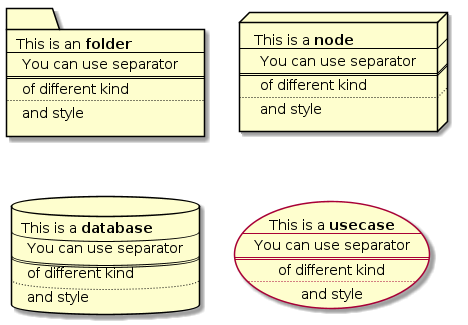

The diagram above was rendered by PlantUML. Its source (embedded in the PNG):
@startuml
folder folder [
This is an <b>folder
----
You can use separator
====
of different kind
....
and style
]

node node [
This is a <b>node
----
You can use separator
====
of different kind
....
and style
]

database database [
This is a <b>database
----
You can use separator
====
of different kind
....
and style
]

usecase usecase [
This is a <b>usecase
----
You can use separator
====
of different kind
....
and style
]
@enduml